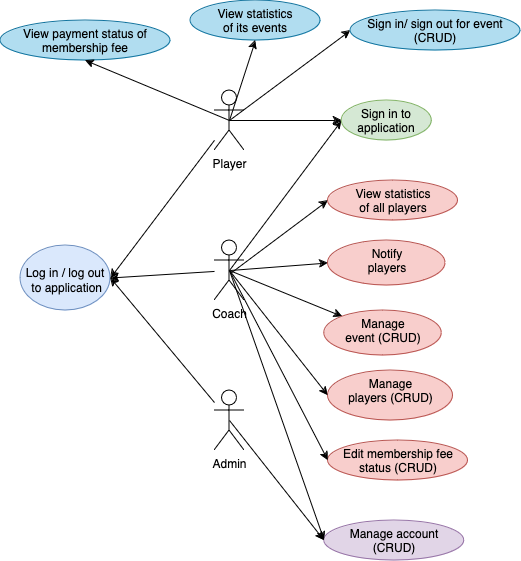

The diagram above was exported from draw.io. Its source (the exported page's mxGraphModel, read from the mxfile embedded in the PNG):
<mxGraphModel dx="954" dy="614" grid="1" gridSize="10" guides="1" tooltips="1" connect="1" arrows="1" fold="1" page="1" pageScale="1" pageWidth="827" pageHeight="1169" math="0" shadow="0">
  <root>
    <mxCell id="0" />
    <mxCell id="1" parent="0" />
    <mxCell id="pbI9Rc0yvPIcYZgFY1dq-23" value="" style="edgeStyle=none;rounded=0;orthogonalLoop=1;jettySize=auto;html=1;entryX=1;entryY=0.5;entryDx=0;entryDy=0;" edge="1" parent="1" source="pbI9Rc0yvPIcYZgFY1dq-18" target="pbI9Rc0yvPIcYZgFY1dq-22">
      <mxGeometry relative="1" as="geometry" />
    </mxCell>
    <mxCell id="pbI9Rc0yvPIcYZgFY1dq-34" value="" style="edgeStyle=none;rounded=0;orthogonalLoop=1;jettySize=auto;html=1;exitX=0.5;exitY=0.5;exitDx=0;exitDy=0;exitPerimeter=0;entryX=0;entryY=0.5;entryDx=0;entryDy=0;" edge="1" parent="1" source="pbI9Rc0yvPIcYZgFY1dq-18" target="pbI9Rc0yvPIcYZgFY1dq-33">
      <mxGeometry relative="1" as="geometry">
        <mxPoint x="400" y="380" as="sourcePoint" />
      </mxGeometry>
    </mxCell>
    <mxCell id="pbI9Rc0yvPIcYZgFY1dq-57" value="" style="edgeStyle=none;rounded=0;orthogonalLoop=1;jettySize=auto;html=1;exitX=0.5;exitY=0.5;exitDx=0;exitDy=0;exitPerimeter=0;entryX=0;entryY=0.5;entryDx=0;entryDy=0;" edge="1" parent="1" source="pbI9Rc0yvPIcYZgFY1dq-18" target="pbI9Rc0yvPIcYZgFY1dq-56">
      <mxGeometry relative="1" as="geometry" />
    </mxCell>
    <mxCell id="pbI9Rc0yvPIcYZgFY1dq-18" value="Player" style="shape=umlActor;verticalLabelPosition=bottom;verticalAlign=top;html=1;outlineConnect=0;" vertex="1" parent="1">
      <mxGeometry x="384" y="330" width="30" height="60" as="geometry" />
    </mxCell>
    <mxCell id="pbI9Rc0yvPIcYZgFY1dq-22" value="&lt;br&gt;&lt;div align=&quot;center&quot;&gt;Log in / log out&lt;/div&gt;&amp;nbsp;to application" style="ellipse;whiteSpace=wrap;html=1;verticalAlign=top;align=center;fillColor=#dae8fc;strokeColor=#6c8ebf;" vertex="1" parent="1">
      <mxGeometry x="190" y="485" width="90" height="65" as="geometry" />
    </mxCell>
    <mxCell id="pbI9Rc0yvPIcYZgFY1dq-32" value="" style="edgeStyle=none;rounded=0;orthogonalLoop=1;jettySize=auto;html=1;entryX=1;entryY=0.5;entryDx=0;entryDy=0;" edge="1" parent="1" source="pbI9Rc0yvPIcYZgFY1dq-24" target="pbI9Rc0yvPIcYZgFY1dq-22">
      <mxGeometry relative="1" as="geometry" />
    </mxCell>
    <mxCell id="pbI9Rc0yvPIcYZgFY1dq-35" value="" style="edgeStyle=none;rounded=0;orthogonalLoop=1;jettySize=auto;html=1;exitX=0.5;exitY=0.5;exitDx=0;exitDy=0;exitPerimeter=0;entryX=0;entryY=0.5;entryDx=0;entryDy=0;" edge="1" parent="1" source="pbI9Rc0yvPIcYZgFY1dq-24" target="pbI9Rc0yvPIcYZgFY1dq-33">
      <mxGeometry relative="1" as="geometry">
        <mxPoint x="542" y="349" as="targetPoint" />
      </mxGeometry>
    </mxCell>
    <mxCell id="pbI9Rc0yvPIcYZgFY1dq-38" value="" style="edgeStyle=none;rounded=0;orthogonalLoop=1;jettySize=auto;html=1;exitX=0.5;exitY=0.5;exitDx=0;exitDy=0;exitPerimeter=0;" edge="1" parent="1" source="pbI9Rc0yvPIcYZgFY1dq-24" target="pbI9Rc0yvPIcYZgFY1dq-37">
      <mxGeometry relative="1" as="geometry" />
    </mxCell>
    <mxCell id="pbI9Rc0yvPIcYZgFY1dq-24" value="Coach" style="shape=umlActor;verticalLabelPosition=bottom;verticalAlign=top;html=1;outlineConnect=0;" vertex="1" parent="1">
      <mxGeometry x="384" y="480" width="30" height="60" as="geometry" />
    </mxCell>
    <mxCell id="pbI9Rc0yvPIcYZgFY1dq-31" value="" style="edgeStyle=none;rounded=0;orthogonalLoop=1;jettySize=auto;html=1;entryX=1;entryY=0.5;entryDx=0;entryDy=0;" edge="1" parent="1" source="pbI9Rc0yvPIcYZgFY1dq-27" target="pbI9Rc0yvPIcYZgFY1dq-22">
      <mxGeometry relative="1" as="geometry">
        <mxPoint x="248.22668989954195" y="601.7779531041833" as="targetPoint" />
      </mxGeometry>
    </mxCell>
    <mxCell id="pbI9Rc0yvPIcYZgFY1dq-27" value="Admin" style="shape=umlActor;verticalLabelPosition=bottom;verticalAlign=top;html=1;outlineConnect=0;" vertex="1" parent="1">
      <mxGeometry x="384" y="630" width="30" height="60" as="geometry" />
    </mxCell>
    <mxCell id="pbI9Rc0yvPIcYZgFY1dq-33" value="Sign in to application" style="ellipse;whiteSpace=wrap;html=1;verticalAlign=top;fillColor=#d5e8d4;strokeColor=#82b366;" vertex="1" parent="1">
      <mxGeometry x="511.25" y="340" width="90" height="40" as="geometry" />
    </mxCell>
    <mxCell id="pbI9Rc0yvPIcYZgFY1dq-37" value="Manage &lt;br&gt;event (CRUD)" style="ellipse;whiteSpace=wrap;html=1;verticalAlign=top;fillColor=#f8cecc;strokeColor=#b85450;" vertex="1" parent="1">
      <mxGeometry x="493.75" y="550" width="117.5" height="45" as="geometry" />
    </mxCell>
    <mxCell id="pbI9Rc0yvPIcYZgFY1dq-39" value="Manage &lt;br&gt;players (CRUD)" style="ellipse;whiteSpace=wrap;html=1;verticalAlign=top;fillColor=#f8cecc;strokeColor=#b85450;" vertex="1" parent="1">
      <mxGeometry x="497.5" y="610" width="125" height="50" as="geometry" />
    </mxCell>
    <mxCell id="pbI9Rc0yvPIcYZgFY1dq-42" value="" style="edgeStyle=none;rounded=0;orthogonalLoop=1;jettySize=auto;html=1;entryX=0;entryY=0.5;entryDx=0;entryDy=0;exitX=0.5;exitY=0.5;exitDx=0;exitDy=0;exitPerimeter=0;" edge="1" parent="1" source="pbI9Rc0yvPIcYZgFY1dq-24" target="pbI9Rc0yvPIcYZgFY1dq-39">
      <mxGeometry relative="1" as="geometry">
        <mxPoint x="410" y="550" as="sourcePoint" />
        <mxPoint x="489" y="570.5" as="targetPoint" />
      </mxGeometry>
    </mxCell>
    <mxCell id="pbI9Rc0yvPIcYZgFY1dq-45" value="Edit membership fee status (CRUD)" style="ellipse;whiteSpace=wrap;html=1;verticalAlign=top;fillColor=#f8cecc;strokeColor=#b85450;" vertex="1" parent="1">
      <mxGeometry x="497.5" y="680" width="140" height="40" as="geometry" />
    </mxCell>
    <mxCell id="pbI9Rc0yvPIcYZgFY1dq-47" value="" style="edgeStyle=none;rounded=0;orthogonalLoop=1;jettySize=auto;html=1;entryX=0;entryY=0.5;entryDx=0;entryDy=0;exitX=0.5;exitY=0.5;exitDx=0;exitDy=0;exitPerimeter=0;" edge="1" parent="1" source="pbI9Rc0yvPIcYZgFY1dq-24" target="pbI9Rc0yvPIcYZgFY1dq-45">
      <mxGeometry relative="1" as="geometry">
        <mxPoint x="400" y="560" as="sourcePoint" />
        <mxPoint x="518" y="638" as="targetPoint" />
      </mxGeometry>
    </mxCell>
    <mxCell id="pbI9Rc0yvPIcYZgFY1dq-48" value="Manage account&lt;br&gt;(CRUD)" style="ellipse;whiteSpace=wrap;html=1;verticalAlign=top;fillColor=#e1d5e7;strokeColor=#9673a6;" vertex="1" parent="1">
      <mxGeometry x="493.75" y="760" width="140" height="40" as="geometry" />
    </mxCell>
    <mxCell id="pbI9Rc0yvPIcYZgFY1dq-49" value="" style="edgeStyle=none;rounded=0;orthogonalLoop=1;jettySize=auto;html=1;exitX=0.5;exitY=0.5;exitDx=0;exitDy=0;exitPerimeter=0;entryX=0;entryY=0.5;entryDx=0;entryDy=0;" edge="1" parent="1" source="pbI9Rc0yvPIcYZgFY1dq-24" target="pbI9Rc0yvPIcYZgFY1dq-48">
      <mxGeometry relative="1" as="geometry">
        <mxPoint x="390" y="570" as="sourcePoint" />
        <mxPoint x="514" y="766" as="targetPoint" />
      </mxGeometry>
    </mxCell>
    <mxCell id="pbI9Rc0yvPIcYZgFY1dq-50" value="" style="edgeStyle=none;rounded=0;orthogonalLoop=1;jettySize=auto;html=1;entryX=0;entryY=0.5;entryDx=0;entryDy=0;exitX=0.5;exitY=0.5;exitDx=0;exitDy=0;exitPerimeter=0;" edge="1" parent="1" source="pbI9Rc0yvPIcYZgFY1dq-27" target="pbI9Rc0yvPIcYZgFY1dq-48">
      <mxGeometry relative="1" as="geometry">
        <mxPoint x="410" y="766" as="sourcePoint" />
        <mxPoint x="504" y="700" as="targetPoint" />
      </mxGeometry>
    </mxCell>
    <mxCell id="pbI9Rc0yvPIcYZgFY1dq-56" value="Sign in/ sign out for event (CRUD)" style="ellipse;whiteSpace=wrap;html=1;verticalAlign=top;fillColor=#b1ddf0;strokeColor=#10739e;" vertex="1" parent="1">
      <mxGeometry x="520" y="250" width="170" height="40" as="geometry" />
    </mxCell>
    <mxCell id="pbI9Rc0yvPIcYZgFY1dq-58" value="&lt;div&gt;View statistics &lt;br&gt;of its events&lt;/div&gt;" style="ellipse;whiteSpace=wrap;html=1;verticalAlign=top;fillColor=#b1ddf0;strokeColor=#10739e;" vertex="1" parent="1">
      <mxGeometry x="360" y="240" width="130" height="40" as="geometry" />
    </mxCell>
    <mxCell id="pbI9Rc0yvPIcYZgFY1dq-59" value="" style="edgeStyle=none;rounded=0;orthogonalLoop=1;jettySize=auto;html=1;exitX=0.5;exitY=0.5;exitDx=0;exitDy=0;exitPerimeter=0;entryX=0.5;entryY=1;entryDx=0;entryDy=0;" edge="1" parent="1" target="pbI9Rc0yvPIcYZgFY1dq-58">
      <mxGeometry relative="1" as="geometry">
        <mxPoint x="399" y="360" as="sourcePoint" />
        <mxPoint x="510" y="340" as="targetPoint" />
      </mxGeometry>
    </mxCell>
    <mxCell id="pbI9Rc0yvPIcYZgFY1dq-60" value="&lt;div&gt;View payment status of membership fee&lt;br&gt;&lt;/div&gt;" style="ellipse;whiteSpace=wrap;html=1;verticalAlign=top;fillColor=#b1ddf0;strokeColor=#10739e;" vertex="1" parent="1">
      <mxGeometry x="170" y="260" width="170" height="40" as="geometry" />
    </mxCell>
    <mxCell id="pbI9Rc0yvPIcYZgFY1dq-61" value="" style="edgeStyle=none;rounded=0;orthogonalLoop=1;jettySize=auto;html=1;exitX=0.5;exitY=0.5;exitDx=0;exitDy=0;exitPerimeter=0;entryX=0.5;entryY=1;entryDx=0;entryDy=0;" edge="1" parent="1" target="pbI9Rc0yvPIcYZgFY1dq-60">
      <mxGeometry relative="1" as="geometry">
        <mxPoint x="399" y="360" as="sourcePoint" />
        <mxPoint x="510" y="270" as="targetPoint" />
      </mxGeometry>
    </mxCell>
    <mxCell id="pbI9Rc0yvPIcYZgFY1dq-63" value="Notify&lt;br&gt;players" style="ellipse;whiteSpace=wrap;html=1;verticalAlign=top;fillColor=#f8cecc;strokeColor=#b85450;" vertex="1" parent="1">
      <mxGeometry x="497.5" y="480" width="117.5" height="45" as="geometry" />
    </mxCell>
    <mxCell id="pbI9Rc0yvPIcYZgFY1dq-64" value="" style="edgeStyle=none;rounded=0;orthogonalLoop=1;jettySize=auto;html=1;entryX=0;entryY=0.5;entryDx=0;entryDy=0;" edge="1" parent="1" target="pbI9Rc0yvPIcYZgFY1dq-63">
      <mxGeometry relative="1" as="geometry">
        <mxPoint x="400" y="510" as="sourcePoint" />
        <mxPoint x="504" y="525" as="targetPoint" />
      </mxGeometry>
    </mxCell>
    <mxCell id="pbI9Rc0yvPIcYZgFY1dq-65" value="&lt;div&gt;View statistics &lt;br&gt;of all players&lt;br&gt;&lt;/div&gt;" style="ellipse;whiteSpace=wrap;html=1;verticalAlign=top;fillColor=#f8cecc;strokeColor=#b85450;" vertex="1" parent="1">
      <mxGeometry x="497.5" y="420" width="130" height="40" as="geometry" />
    </mxCell>
    <mxCell id="pbI9Rc0yvPIcYZgFY1dq-69" value="" style="edgeStyle=none;rounded=0;orthogonalLoop=1;jettySize=auto;html=1;entryX=0;entryY=0.5;entryDx=0;entryDy=0;" edge="1" parent="1" target="pbI9Rc0yvPIcYZgFY1dq-65">
      <mxGeometry relative="1" as="geometry">
        <mxPoint x="400" y="513" as="sourcePoint" />
        <mxPoint x="508" y="513" as="targetPoint" />
      </mxGeometry>
    </mxCell>
  </root>
</mxGraphModel>